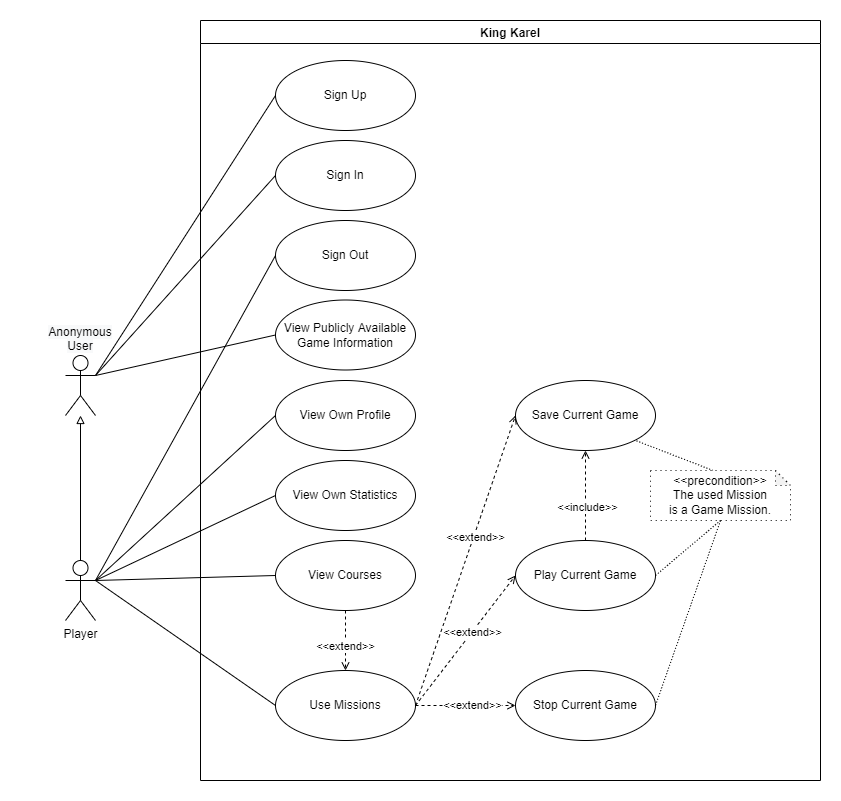

The diagram above was exported from draw.io. Its source (the exported page's mxGraphModel, read from the mxfile embedded in the PNG):
<mxGraphModel dx="1374" dy="862" grid="1" gridSize="10" guides="1" tooltips="1" connect="1" arrows="1" fold="1" page="1" pageScale="1" pageWidth="827" pageHeight="1169" math="0" shadow="0">
  <root>
    <mxCell id="0" />
    <mxCell id="1" parent="0" />
    <mxCell id="zWqpQFCYJd25GFLswVgO-1" value="King Karel" style="swimlane;" vertex="1" parent="1">
      <mxGeometry x="310" y="290" width="620" height="760" as="geometry" />
    </mxCell>
    <mxCell id="zWqpQFCYJd25GFLswVgO-2" value="Sign Up" style="ellipse;whiteSpace=wrap;html=1;" vertex="1" parent="zWqpQFCYJd25GFLswVgO-1">
      <mxGeometry x="75" y="40" width="140" height="70" as="geometry" />
    </mxCell>
    <mxCell id="zWqpQFCYJd25GFLswVgO-3" value="Sign Out" style="ellipse;whiteSpace=wrap;html=1;" vertex="1" parent="zWqpQFCYJd25GFLswVgO-1">
      <mxGeometry x="75" y="200" width="140" height="70" as="geometry" />
    </mxCell>
    <mxCell id="zWqpQFCYJd25GFLswVgO-4" value="View Publicly Available Game Information" style="ellipse;whiteSpace=wrap;html=1;" vertex="1" parent="zWqpQFCYJd25GFLswVgO-1">
      <mxGeometry x="75" y="279.5" width="140" height="70" as="geometry" />
    </mxCell>
    <mxCell id="zWqpQFCYJd25GFLswVgO-5" value="View Own Profile" style="ellipse;whiteSpace=wrap;html=1;" vertex="1" parent="zWqpQFCYJd25GFLswVgO-1">
      <mxGeometry x="75" y="360" width="140" height="70" as="geometry" />
    </mxCell>
    <mxCell id="zWqpQFCYJd25GFLswVgO-6" value="View Own Statistics" style="ellipse;whiteSpace=wrap;html=1;" vertex="1" parent="zWqpQFCYJd25GFLswVgO-1">
      <mxGeometry x="75" y="440" width="140" height="70" as="geometry" />
    </mxCell>
    <mxCell id="zWqpQFCYJd25GFLswVgO-7" value="View Courses" style="ellipse;whiteSpace=wrap;html=1;" vertex="1" parent="zWqpQFCYJd25GFLswVgO-1">
      <mxGeometry x="75" y="520" width="140" height="70" as="geometry" />
    </mxCell>
    <mxCell id="zWqpQFCYJd25GFLswVgO-9" value="Save Current Game" style="ellipse;whiteSpace=wrap;html=1;" vertex="1" parent="zWqpQFCYJd25GFLswVgO-1">
      <mxGeometry x="315" y="360" width="140" height="70" as="geometry" />
    </mxCell>
    <mxCell id="zWqpQFCYJd25GFLswVgO-10" value="Play Current Game" style="ellipse;whiteSpace=wrap;html=1;" vertex="1" parent="zWqpQFCYJd25GFLswVgO-1">
      <mxGeometry x="315" y="520" width="140" height="70" as="geometry" />
    </mxCell>
    <mxCell id="zWqpQFCYJd25GFLswVgO-11" value="Stop Current Game" style="ellipse;whiteSpace=wrap;html=1;" vertex="1" parent="zWqpQFCYJd25GFLswVgO-1">
      <mxGeometry x="315" y="650" width="140" height="70" as="geometry" />
    </mxCell>
    <mxCell id="zWqpQFCYJd25GFLswVgO-30" value="" style="endArrow=open;dashed=1;html=1;exitX=0.5;exitY=0;exitDx=0;exitDy=0;entryX=0.5;entryY=1;entryDx=0;entryDy=0;endFill=0;" edge="1" parent="zWqpQFCYJd25GFLswVgO-1" source="zWqpQFCYJd25GFLswVgO-10" target="zWqpQFCYJd25GFLswVgO-9">
      <mxGeometry width="50" height="50" relative="1" as="geometry">
        <mxPoint x="228.99999999999682" y="695" as="sourcePoint" />
        <mxPoint x="328.9999999999968" y="555" as="targetPoint" />
      </mxGeometry>
    </mxCell>
    <mxCell id="zWqpQFCYJd25GFLswVgO-35" value="&amp;lt;&amp;lt;include&amp;gt;&amp;gt;" style="edgeLabel;html=1;align=center;verticalAlign=middle;resizable=0;points=[];" vertex="1" connectable="0" parent="zWqpQFCYJd25GFLswVgO-30">
      <mxGeometry x="-0.2476" y="-1" relative="1" as="geometry">
        <mxPoint as="offset" />
      </mxGeometry>
    </mxCell>
    <mxCell id="zWqpQFCYJd25GFLswVgO-44" style="orthogonalLoop=1;jettySize=auto;html=1;entryX=1;entryY=1;entryDx=0;entryDy=0;dashed=1;dashPattern=1 2;endArrow=none;endFill=0;strokeColor=#000000;strokeWidth=1;rounded=0;exitX=0;exitY=0;exitDx=62.5;exitDy=0;exitPerimeter=0;" edge="1" parent="zWqpQFCYJd25GFLswVgO-1" source="zWqpQFCYJd25GFLswVgO-42" target="zWqpQFCYJd25GFLswVgO-9">
      <mxGeometry relative="1" as="geometry" />
    </mxCell>
    <mxCell id="zWqpQFCYJd25GFLswVgO-42" value="&amp;lt;&amp;lt;precondition&amp;gt;&amp;gt;&lt;br&gt;The used Mission&lt;br&gt;is a Game Mission." style="shape=note;whiteSpace=wrap;html=1;backgroundOutline=1;darkOpacity=0.05;dashed=1;dashPattern=1 4;strokeColor=#000000;size=15;" vertex="1" parent="zWqpQFCYJd25GFLswVgO-1">
      <mxGeometry x="450" y="450" width="140" height="50" as="geometry" />
    </mxCell>
    <mxCell id="zWqpQFCYJd25GFLswVgO-45" style="orthogonalLoop=1;jettySize=auto;html=1;dashed=1;dashPattern=1 2;endArrow=none;endFill=0;strokeColor=#000000;strokeWidth=1;rounded=0;exitX=0.5;exitY=1;exitDx=0;exitDy=0;exitPerimeter=0;entryX=1;entryY=0.5;entryDx=0;entryDy=0;" edge="1" parent="zWqpQFCYJd25GFLswVgO-1" source="zWqpQFCYJd25GFLswVgO-42" target="zWqpQFCYJd25GFLswVgO-10">
      <mxGeometry relative="1" as="geometry">
        <mxPoint x="537.5" y="600" as="sourcePoint" />
        <mxPoint x="448" y="580" as="targetPoint" />
      </mxGeometry>
    </mxCell>
    <mxCell id="zWqpQFCYJd25GFLswVgO-46" style="orthogonalLoop=1;jettySize=auto;html=1;dashed=1;dashPattern=1 2;endArrow=none;endFill=0;strokeColor=#000000;strokeWidth=1;rounded=0;exitX=0.5;exitY=1;exitDx=0;exitDy=0;exitPerimeter=0;entryX=1;entryY=0.5;entryDx=0;entryDy=0;" edge="1" parent="zWqpQFCYJd25GFLswVgO-1" source="zWqpQFCYJd25GFLswVgO-42" target="zWqpQFCYJd25GFLswVgO-11">
      <mxGeometry relative="1" as="geometry">
        <mxPoint x="545" y="650" as="sourcePoint" />
        <mxPoint x="469.00000000000296" y="695" as="targetPoint" />
      </mxGeometry>
    </mxCell>
    <mxCell id="zWqpQFCYJd25GFLswVgO-51" value="Sign In" style="ellipse;whiteSpace=wrap;html=1;" vertex="1" parent="zWqpQFCYJd25GFLswVgO-1">
      <mxGeometry x="75" y="120" width="140" height="70" as="geometry" />
    </mxCell>
    <mxCell id="zWqpQFCYJd25GFLswVgO-8" value="Use Missions" style="ellipse;whiteSpace=wrap;html=1;" vertex="1" parent="zWqpQFCYJd25GFLswVgO-1">
      <mxGeometry x="75" y="650" width="140" height="70" as="geometry" />
    </mxCell>
    <mxCell id="zWqpQFCYJd25GFLswVgO-27" value="" style="endArrow=open;dashed=1;html=1;exitX=1;exitY=0.5;exitDx=0;exitDy=0;entryX=0;entryY=0.5;entryDx=0;entryDy=0;endFill=0;" edge="1" parent="zWqpQFCYJd25GFLswVgO-1" source="zWqpQFCYJd25GFLswVgO-8" target="zWqpQFCYJd25GFLswVgO-9">
      <mxGeometry width="50" height="50" relative="1" as="geometry">
        <mxPoint x="205" y="520" as="sourcePoint" />
        <mxPoint x="245" y="470" as="targetPoint" />
      </mxGeometry>
    </mxCell>
    <mxCell id="zWqpQFCYJd25GFLswVgO-34" value="&amp;lt;&amp;lt;extend&amp;gt;&amp;gt;" style="edgeLabel;html=1;align=center;verticalAlign=middle;resizable=0;points=[];" vertex="1" connectable="0" parent="zWqpQFCYJd25GFLswVgO-27">
      <mxGeometry x="0.1703" y="-1" relative="1" as="geometry">
        <mxPoint as="offset" />
      </mxGeometry>
    </mxCell>
    <mxCell id="zWqpQFCYJd25GFLswVgO-29" value="" style="endArrow=open;dashed=1;html=1;exitX=1;exitY=0.5;exitDx=0;exitDy=0;entryX=0;entryY=0.5;entryDx=0;entryDy=0;endFill=0;" edge="1" parent="zWqpQFCYJd25GFLswVgO-1" source="zWqpQFCYJd25GFLswVgO-8" target="zWqpQFCYJd25GFLswVgO-11">
      <mxGeometry width="50" height="50" relative="1" as="geometry">
        <mxPoint x="228.99999999999682" y="645" as="sourcePoint" />
        <mxPoint x="328.9999999999968" y="645" as="targetPoint" />
      </mxGeometry>
    </mxCell>
    <mxCell id="zWqpQFCYJd25GFLswVgO-38" value="&amp;lt;&amp;lt;extend&amp;gt;&amp;gt;" style="edgeLabel;html=1;align=center;verticalAlign=middle;resizable=0;points=[];" vertex="1" connectable="0" parent="zWqpQFCYJd25GFLswVgO-29">
      <mxGeometry x="0.1113" y="1" relative="1" as="geometry">
        <mxPoint as="offset" />
      </mxGeometry>
    </mxCell>
    <mxCell id="zWqpQFCYJd25GFLswVgO-28" value="" style="endArrow=open;dashed=1;html=1;exitX=1;exitY=0.5;exitDx=0;exitDy=0;entryX=0;entryY=0.5;entryDx=0;entryDy=0;endFill=0;" edge="1" parent="zWqpQFCYJd25GFLswVgO-1" source="zWqpQFCYJd25GFLswVgO-8" target="zWqpQFCYJd25GFLswVgO-10">
      <mxGeometry width="50" height="50" relative="1" as="geometry">
        <mxPoint x="228.99999999999682" y="645" as="sourcePoint" />
        <mxPoint x="328.9999999999968" y="505" as="targetPoint" />
      </mxGeometry>
    </mxCell>
    <mxCell id="zWqpQFCYJd25GFLswVgO-37" value="&amp;lt;&amp;lt;extend&amp;gt;&amp;gt;" style="edgeLabel;html=1;align=center;verticalAlign=middle;resizable=0;points=[];" vertex="1" connectable="0" parent="zWqpQFCYJd25GFLswVgO-28">
      <mxGeometry x="0.14" relative="1" as="geometry">
        <mxPoint as="offset" />
      </mxGeometry>
    </mxCell>
    <mxCell id="zWqpQFCYJd25GFLswVgO-54" value="" style="endArrow=open;dashed=1;html=1;exitX=0.5;exitY=1;exitDx=0;exitDy=0;entryX=0.5;entryY=0;entryDx=0;entryDy=0;endFill=0;" edge="1" parent="zWqpQFCYJd25GFLswVgO-1" source="zWqpQFCYJd25GFLswVgO-7" target="zWqpQFCYJd25GFLswVgO-8">
      <mxGeometry width="50" height="50" relative="1" as="geometry">
        <mxPoint x="225" y="695" as="sourcePoint" />
        <mxPoint x="325" y="405" as="targetPoint" />
      </mxGeometry>
    </mxCell>
    <mxCell id="zWqpQFCYJd25GFLswVgO-55" value="&amp;lt;&amp;lt;extend&amp;gt;&amp;gt;" style="edgeLabel;html=1;align=center;verticalAlign=middle;resizable=0;points=[];" vertex="1" connectable="0" parent="zWqpQFCYJd25GFLswVgO-54">
      <mxGeometry x="0.1703" y="-1" relative="1" as="geometry">
        <mxPoint as="offset" />
      </mxGeometry>
    </mxCell>
    <mxCell id="zWqpQFCYJd25GFLswVgO-18" value="" style="edgeStyle=orthogonalEdgeStyle;rounded=0;orthogonalLoop=1;jettySize=auto;html=1;endArrow=block;endFill=0;" edge="1" parent="1" source="zWqpQFCYJd25GFLswVgO-12" target="zWqpQFCYJd25GFLswVgO-17">
      <mxGeometry relative="1" as="geometry" />
    </mxCell>
    <mxCell id="zWqpQFCYJd25GFLswVgO-12" value="Player" style="shape=umlActor;verticalLabelPosition=bottom;verticalAlign=top;html=1;" vertex="1" parent="1">
      <mxGeometry x="175" y="830" width="30" height="60" as="geometry" />
    </mxCell>
    <mxCell id="zWqpQFCYJd25GFLswVgO-17" value="" style="shape=umlActor;verticalLabelPosition=bottom;verticalAlign=top;html=1;" vertex="1" parent="1">
      <mxGeometry x="175" y="625" width="30" height="60" as="geometry" />
    </mxCell>
    <mxCell id="zWqpQFCYJd25GFLswVgO-20" value="&lt;span style=&quot;color: rgb(0 , 0 , 0) ; font-family: &amp;#34;helvetica&amp;#34; ; font-size: 12px ; font-style: normal ; font-weight: 400 ; letter-spacing: normal ; text-indent: 0px ; text-transform: none ; word-spacing: 0px ; background-color: rgb(248 , 249 , 250) ; display: inline ; float: none&quot;&gt;Anonymous&lt;br&gt;User&lt;/span&gt;" style="text;whiteSpace=wrap;html=1;align=center;" vertex="1" parent="1">
      <mxGeometry x="130" y="588" width="120" height="30" as="geometry" />
    </mxCell>
    <mxCell id="zWqpQFCYJd25GFLswVgO-24" value="" style="endArrow=none;html=1;entryX=0;entryY=0.5;entryDx=0;entryDy=0;exitX=1;exitY=0.3333333333333333;exitDx=0;exitDy=0;exitPerimeter=0;" edge="1" parent="1" source="zWqpQFCYJd25GFLswVgO-17" target="zWqpQFCYJd25GFLswVgO-2">
      <mxGeometry width="50" height="50" relative="1" as="geometry">
        <mxPoint x="215" y="650" as="sourcePoint" />
        <mxPoint x="445" y="750" as="targetPoint" />
      </mxGeometry>
    </mxCell>
    <mxCell id="zWqpQFCYJd25GFLswVgO-25" value="" style="endArrow=none;html=1;entryX=0;entryY=0.5;entryDx=0;entryDy=0;exitX=1;exitY=0.3333333333333333;exitDx=0;exitDy=0;exitPerimeter=0;" edge="1" parent="1" source="zWqpQFCYJd25GFLswVgO-17" target="zWqpQFCYJd25GFLswVgO-4">
      <mxGeometry width="50" height="50" relative="1" as="geometry">
        <mxPoint x="215" y="650" as="sourcePoint" />
        <mxPoint x="395" y="505" as="targetPoint" />
      </mxGeometry>
    </mxCell>
    <mxCell id="zWqpQFCYJd25GFLswVgO-26" value="" style="endArrow=none;html=1;entryX=0;entryY=0.5;entryDx=0;entryDy=0;exitX=1;exitY=0.3333333333333333;exitDx=0;exitDy=0;exitPerimeter=0;" edge="1" parent="1" source="zWqpQFCYJd25GFLswVgO-12" target="zWqpQFCYJd25GFLswVgO-3">
      <mxGeometry width="50" height="50" relative="1" as="geometry">
        <mxPoint x="215" y="855" as="sourcePoint" />
        <mxPoint x="385" y="854.5" as="targetPoint" />
      </mxGeometry>
    </mxCell>
    <mxCell id="zWqpQFCYJd25GFLswVgO-47" value="" style="endArrow=none;html=1;entryX=0;entryY=0.5;entryDx=0;entryDy=0;exitX=1;exitY=0.3333333333333333;exitDx=0;exitDy=0;exitPerimeter=0;" edge="1" parent="1" source="zWqpQFCYJd25GFLswVgO-12" target="zWqpQFCYJd25GFLswVgO-5">
      <mxGeometry width="50" height="50" relative="1" as="geometry">
        <mxPoint x="215" y="860" as="sourcePoint" />
        <mxPoint x="395" y="545" as="targetPoint" />
      </mxGeometry>
    </mxCell>
    <mxCell id="zWqpQFCYJd25GFLswVgO-48" value="" style="endArrow=none;html=1;entryX=0;entryY=0.5;entryDx=0;entryDy=0;exitX=1;exitY=0.3333333333333333;exitDx=0;exitDy=0;exitPerimeter=0;" edge="1" parent="1" source="zWqpQFCYJd25GFLswVgO-12" target="zWqpQFCYJd25GFLswVgO-6">
      <mxGeometry width="50" height="50" relative="1" as="geometry">
        <mxPoint x="225" y="880" as="sourcePoint" />
        <mxPoint x="399.00000000000296" y="705" as="targetPoint" />
      </mxGeometry>
    </mxCell>
    <mxCell id="zWqpQFCYJd25GFLswVgO-49" value="" style="endArrow=none;html=1;entryX=0;entryY=0.5;entryDx=0;entryDy=0;exitX=1;exitY=0.3333333333333333;exitDx=0;exitDy=0;exitPerimeter=0;" edge="1" parent="1" source="zWqpQFCYJd25GFLswVgO-12" target="zWqpQFCYJd25GFLswVgO-7">
      <mxGeometry width="50" height="50" relative="1" as="geometry">
        <mxPoint x="215" y="860" as="sourcePoint" />
        <mxPoint x="399.00000000000296" y="785" as="targetPoint" />
      </mxGeometry>
    </mxCell>
    <mxCell id="zWqpQFCYJd25GFLswVgO-50" value="" style="endArrow=none;html=1;entryX=0;entryY=0.5;entryDx=0;entryDy=0;exitX=1;exitY=0.3333333333333333;exitDx=0;exitDy=0;exitPerimeter=0;" edge="1" parent="1" source="zWqpQFCYJd25GFLswVgO-12" target="zWqpQFCYJd25GFLswVgO-8">
      <mxGeometry width="50" height="50" relative="1" as="geometry">
        <mxPoint x="215" y="860" as="sourcePoint" />
        <mxPoint x="399.00000000000296" y="865" as="targetPoint" />
      </mxGeometry>
    </mxCell>
    <mxCell id="zWqpQFCYJd25GFLswVgO-52" value="" style="endArrow=none;html=1;entryX=0;entryY=0.5;entryDx=0;entryDy=0;exitX=1;exitY=0.3333333333333333;exitDx=0;exitDy=0;exitPerimeter=0;" edge="1" parent="1" source="zWqpQFCYJd25GFLswVgO-17" target="zWqpQFCYJd25GFLswVgO-51">
      <mxGeometry width="50" height="50" relative="1" as="geometry">
        <mxPoint x="215" y="655" as="sourcePoint" />
        <mxPoint x="395" y="385" as="targetPoint" />
      </mxGeometry>
    </mxCell>
  </root>
</mxGraphModel>